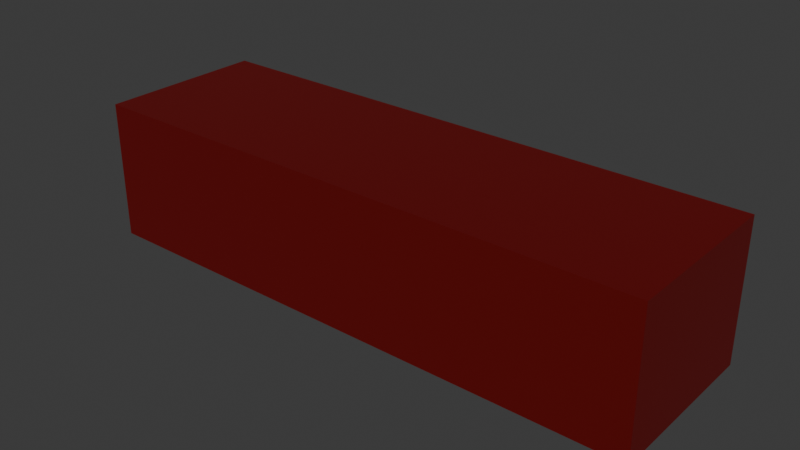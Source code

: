 # Source: double_block1_flat.blend  (saved by Blender 4.3.34; exported with 4.5.12 LTS)
import bpy
from mathutils import Matrix  # noqa: F401  (used for matrix-valued properties, if any)

bpy.ops.wm.read_factory_settings(use_empty=True)
scene = bpy.context.scene
scene.name = 'Scene'

# ---- materials (node trees are filled in below, after node groups)
mat_brick = bpy.data.materials.new('brick')

# ---- material node trees
mat_brick.use_nodes = True; mat_brick.node_tree.nodes.clear()
_N = mat_brick.node_tree.nodes; _L = mat_brick.node_tree.links
n0 = _N.new('ShaderNodeBsdfPrincipled'); n0.name = 'Principled BSDF'; n0.location = (10, 300)
n0.inputs[0].default_value = (0.13, 0.0, 0.0, 1.0)
n1 = _N.new('ShaderNodeOutputMaterial'); n1.name = 'Material Output'; n1.location = (300, 300)
_L.new(n0.outputs[0], n1.inputs[0])
n1.is_active_output = True

# ---- world
world_world = bpy.data.worlds.new('World'); scene.world = world_world
world_world.use_nodes = True; world_world.node_tree.nodes.clear()
_N = world_world.node_tree.nodes; _L = world_world.node_tree.links
n0 = _N.new('ShaderNodeOutputWorld'); n0.name = 'World Output'; n0.location = (300, 300)
n1 = _N.new('ShaderNodeBackground'); n1.name = 'Background'; n1.location = (10, 300)
n1.inputs[0].default_value = (0.05088, 0.05088, 0.05088, 1.0)
_L.new(n1.outputs[0], n0.inputs[0])
n0.is_active_output = True
world_world.color = (0.05088, 0.05088, 0.05088)
world_world.sun_shadow_jitter_overblur = 0.0

# ---- meshes
me_cylinder_001 = bpy.data.meshes.new('Cylinder.001')
me_cylinder_001.from_pydata([(-1.138, 0.7496, 4.41), (-1.138, 0.7496, 1.127), (-1.138, 5.3, 4.41), (-1.138, 5.3, 1.127), (-19.36, 0.7496, 4.41), (-19.36, 0.7496, 1.127), (-19.36, 5.3, 4.41), (-19.36, 5.3, 1.127), (1.281e-06, -4.917e-07, 5.0), (0.0, 0.0, 0.0), (1.818e-06, 6.05, 5.0), (6.258e-07, 6.05, 3.118e-07), (-20.5, -9.984e-07, 5.0), (-20.5, -9.984e-07, 1.527e-06), (-20.5, 6.05, 5.0), (-20.5, 6.05, 1.839e-06), (-17.61, 3.025, 1.18e-06), (-16.5, 1.045, 1.391e-06), (-16.5, 5.005, 1.577e-06), (-14.28, 5.005, 1.233e-06), (-14.28, 1.045, 1.046e-06), (-13.18, 3.025, 1.444e-06), (-7.325, 3.025, 8.74e-07), (-6.218, 1.045, 6.082e-07), (-6.463, 1.484, 8.784e-07), (-6.218, 5.005, 7.95e-07), (-4.003, 5.005, 4.501e-07), (-4.552, 1.045, 5.854e-07), (-4.003, 1.045, 2.634e-07), (-2.895, 3.025, 1.844e-07), (-16.5, 1.045, 1.127), (-14.28, 1.045, 1.127), (-7.325, 3.025, 1.127), (-6.218, 1.045, 1.127), (-4.003, 1.045, 1.127), (-2.895, 3.025, 1.127), (-17.61, 3.025, 1.127), (-16.5, 5.005, 1.127), (-14.28, 5.005, 1.127), (-13.18, 3.025, 1.127), (-6.218, 5.005, 1.127), (-4.003, 5.005, 1.127)], [], [(0, 2, 3, 1), (2, 6, 7, 3), (6, 4, 5, 7), (4, 0, 1, 5), (2, 0, 4, 6), (7, 5, 1, 35, 34, 33, 32, 39, 31, 30, 36), (8, 9, 11, 10), (10, 11, 15, 14), (14, 15, 13, 12), (12, 13, 9, 8), (10, 14, 12, 8), (15, 16, 17, 20, 21, 24, 23, 27, 9, 13), (9, 27, 28, 29, 26, 25, 22, 24, 21, 19, 18, 16, 15, 11), (41, 40, 25, 26), (1, 3, 7, 36, 37, 38, 39, 32, 40, 41, 35), (40, 32, 22, 25), (32, 33, 23, 24, 22), (34, 35, 29, 28), (31, 39, 21, 20), (33, 34, 28, 27, 23), (36, 30, 17, 16), (37, 36, 16, 18), (35, 41, 26, 29), (39, 38, 19, 21), (30, 31, 20, 17), (38, 37, 18, 19)])
_uv = me_cylinder_001.uv_layers.new(name='UVMap')
_uv.uv.foreach_set('vector', [0.375, 0.0, 0.375, 0.25, 0.625, 0.25, 0.625, 0.0, 0.375, 0.25, 0.375, 0.5, 0.625, 0.5, 0.625, 0.25, 0.375, 0.5, 0.375, 0.75, 0.625, 0.75, 0.625, 0.5, 0.375, 0.75, 0.375, 1.0, 0.625, 1.0, 0.625, 0.75, 0.125, 0.5, 0.125, 0.75, 0.375, 0.75, 0.375, 0.5, 0.625, 0.5, 0.625, 0.75, 0.875, 0.75, 0.8509, 0.625, 0.8357, 0.7338, 0.8053, 0.7338, 0.7901, 0.625, 0.7098, 0.625, 0.6946, 0.7338, 0.6643, 0.7338, 0.6491, 0.625, 0.375, 0.0, 0.625, 0.0, 0.625, 0.25, 0.375, 0.25, 0.375, 0.25, 0.625, 0.25, 0.625, 0.5, 0.375, 0.5, 0.375, 0.5, 0.625, 0.5, 0.625, 0.75, 0.375, 0.75, 0.375, 0.75, 0.625, 0.75, 0.625, 1.0, 0.375, 1.0, 0.125, 0.5, 0.375, 0.5, 0.375, 0.75, 0.125, 0.75, 0.625, 0.5, 0.6603, 0.625, 0.6738, 0.7068, 0.7008, 0.7068, 0.7143, 0.625, 0.7962, 0.6887, 0.7992, 0.7068, 0.8195, 0.7068, 0.875, 0.75, 0.625, 0.75, 0.875, 0.75, 0.8195, 0.7068, 0.8262, 0.7068, 0.8397, 0.625, 0.8262, 0.5432, 0.7992, 0.5432, 0.7857, 0.625, 0.7962, 0.6887, 0.7143, 0.625, 0.7008, 0.5432, 0.6738, 0.5432, 0.6603, 0.625, 0.625, 0.5, 0.875, 0.5, 1.0, 0.5831, 0.8333, 0.5831, 0.8333, 0.7593, 1.0, 0.7593, 0.875, 0.75, 0.875, 0.5, 0.625, 0.5, 0.6491, 0.625, 0.6643, 0.5162, 0.6946, 0.5162, 0.7098, 0.625, 0.7901, 0.625, 0.8053, 0.5162, 0.8357, 0.5162, 0.8509, 0.625, 0.8333, 0.5831, 0.6667, 0.5831, 0.6667, 0.7593, 0.8333, 0.7593, 0.6667, 0.5831, 0.5, 0.5831, 0.5, 0.7593, 0.5369, 0.7593, 0.6667, 0.7593, 0.3333, 0.5831, 0.1667, 0.5831, 0.1667, 0.7593, 0.3333, 0.7593, 0.3333, 0.5831, 0.1667, 0.5831, 0.1667, 0.7593, 0.3333, 0.7593, 0.5, 0.5831, 0.3333, 0.5831, 0.3333, 0.7593, 0.3747, 0.7593, 0.5, 0.7593, 0.6667, 0.5831, 0.5, 0.5831, 0.5, 0.7593, 0.6667, 0.7593, 0.8333, 0.5831, 0.6667, 0.5831, 0.6667, 0.7593, 0.8333, 0.7593, 0.1667, 0.5831, -8.941e-08, 0.5831, -8.941e-08, 0.7593, 0.1667, 0.7593, 0.1667, 0.5831, -8.941e-08, 0.5831, -8.941e-08, 0.7593, 0.1667, 0.7593, 0.5, 0.5831, 0.3333, 0.5831, 0.3333, 0.7593, 0.5, 0.7593, 1.0, 0.5831, 0.8333, 0.5831, 0.8333, 0.7593, 1.0, 0.7593])
me_cylinder_001.materials.append(mat_brick)
me_cylinder_001.update()

# ---- objects
ob_double_block1 = bpy.data.objects.new('double_block1', me_cylinder_001)

# ---- transforms, parenting, visibility, modifiers, constraints
ob_double_block1.location = (0.0, 0.0, 0.0)

# ---- collection membership
scene.collection.objects.link(ob_double_block1)

# ---- scene / render settings (as saved in the file)
scene.frame_start = 1; scene.frame_end = 250; scene.frame_set(1)
scene.render.engine = 'BLENDER_EEVEE_NEXT'
bpy.context.view_layer.update()

# ---- added for rendering (the .blend has no active camera and no usable light): camera, sun
cam_auto = bpy.data.cameras.new('AutoCamera')
cam_auto.lens = 50.0
cam_auto.sensor_width = 36.0
cam_auto.clip_end = 1000.0
ob_auto_camera = bpy.data.objects.new('AutoCamera', cam_auto)
scene.collection.objects.link(ob_auto_camera)
ob_auto_camera.location = (10.0597, -21.3467, 18.7478)
ob_auto_camera.rotation_euler = (1.09748, -7.21219e-08, 0.694738)
scene.camera = ob_auto_camera
light_auto_sun = bpy.data.lights.new('AutoSun', 'SUN')
light_auto_sun.energy = 3.0
light_auto_sun.angle = 0.0523599
ob_auto_sun = bpy.data.objects.new('AutoSun', light_auto_sun)
scene.collection.objects.link(ob_auto_sun)
ob_auto_sun.rotation_euler = (0.872665, 0.174533, 0.523599)
bpy.context.view_layer.update()
